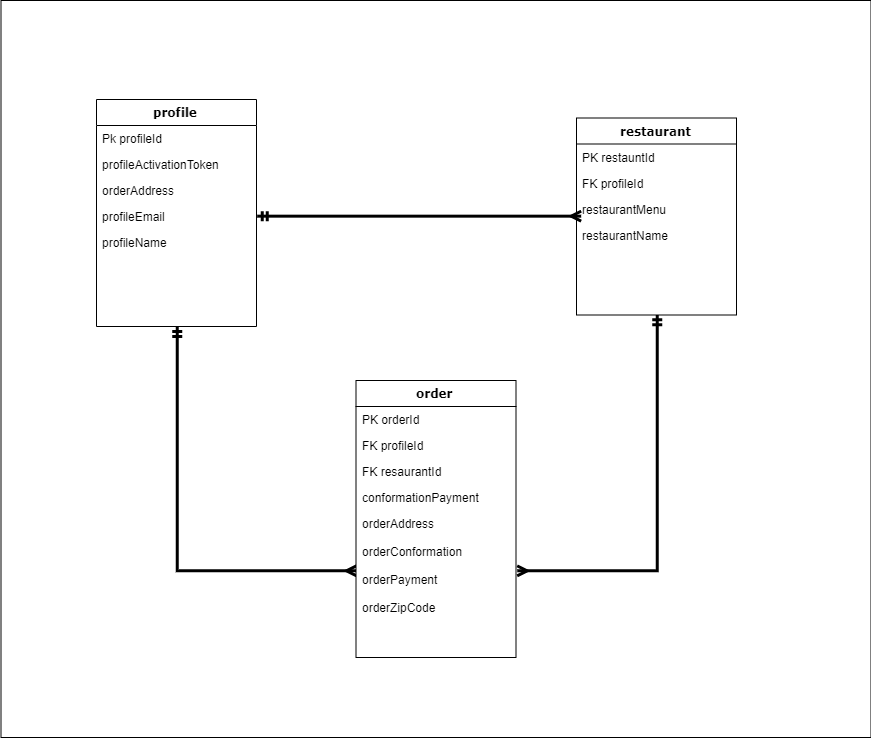

The diagram above was exported from draw.io. Its source (the exported page's mxGraphModel, read from the mxfile embedded in the PNG):
<mxGraphModel dx="1024" dy="1349" grid="1" gridSize="10" guides="1" tooltips="1" connect="1" arrows="1" fold="1" page="1" pageScale="1" pageWidth="1100" pageHeight="850" background="#ffffff" math="0" shadow="0">
  <root>
    <mxCell id="0" />
    <mxCell id="1" parent="0" />
    <mxCell id="Fu1kkp0EsJUAKs2D27ug-1" value="" style="rounded=0;whiteSpace=wrap;html=1;" vertex="1" parent="1">
      <mxGeometry x="114.5" y="-50" width="870" height="737" as="geometry" />
    </mxCell>
    <mxCell id="eK9qFvcNs4NozuKZQnm5-1" style="edgeStyle=orthogonalEdgeStyle;rounded=0;orthogonalLoop=1;jettySize=auto;html=1;strokeWidth=3;endArrow=ERmany;endFill=0;startArrow=ERmandOne;startFill=0;" parent="1" source="78961159f06e98e8-17" target="78961159f06e98e8-36" edge="1">
      <mxGeometry relative="1" as="geometry" />
    </mxCell>
    <mxCell id="78961159f06e98e8-17" value="profile" style="swimlane;html=1;fontStyle=1;align=center;verticalAlign=top;childLayout=stackLayout;horizontal=1;startSize=26;horizontalStack=0;resizeParent=1;resizeLast=0;collapsible=1;marginBottom=0;swimlaneFillColor=#ffffff;rounded=0;shadow=0;comic=0;labelBackgroundColor=none;strokeColor=#000000;strokeWidth=1;fillColor=none;fontFamily=Verdana;fontSize=12;fontColor=#000000;" parent="1" vertex="1">
      <mxGeometry x="210" y="49" width="160" height="227" as="geometry" />
    </mxCell>
    <mxCell id="78961159f06e98e8-21" value="Pk profileId" style="text;html=1;strokeColor=none;fillColor=none;align=left;verticalAlign=top;spacingLeft=4;spacingRight=4;whiteSpace=wrap;overflow=hidden;rotatable=0;points=[[0,0.5],[1,0.5]];portConstraint=eastwest;" parent="78961159f06e98e8-17" vertex="1">
      <mxGeometry y="26" width="160" height="26" as="geometry" />
    </mxCell>
    <mxCell id="78961159f06e98e8-23" value="profileActivationToken" style="text;html=1;strokeColor=none;fillColor=none;align=left;verticalAlign=top;spacingLeft=4;spacingRight=4;whiteSpace=wrap;overflow=hidden;rotatable=0;points=[[0,0.5],[1,0.5]];portConstraint=eastwest;" parent="78961159f06e98e8-17" vertex="1">
      <mxGeometry y="52" width="160" height="26" as="geometry" />
    </mxCell>
    <mxCell id="78961159f06e98e8-25" value="orderAddress" style="text;html=1;strokeColor=none;fillColor=none;align=left;verticalAlign=top;spacingLeft=4;spacingRight=4;whiteSpace=wrap;overflow=hidden;rotatable=0;points=[[0,0.5],[1,0.5]];portConstraint=eastwest;" parent="78961159f06e98e8-17" vertex="1">
      <mxGeometry y="78" width="160" height="26" as="geometry" />
    </mxCell>
    <mxCell id="78961159f06e98e8-26" value="profileEmail" style="text;html=1;strokeColor=none;fillColor=none;align=left;verticalAlign=top;spacingLeft=4;spacingRight=4;whiteSpace=wrap;overflow=hidden;rotatable=0;points=[[0,0.5],[1,0.5]];portConstraint=eastwest;" parent="78961159f06e98e8-17" vertex="1">
      <mxGeometry y="104" width="160" height="26" as="geometry" />
    </mxCell>
    <mxCell id="78961159f06e98e8-24" value="profileName&lt;br&gt;&lt;br&gt;profilePhone" style="text;html=1;strokeColor=none;fillColor=none;align=left;verticalAlign=top;spacingLeft=4;spacingRight=4;whiteSpace=wrap;overflow=hidden;rotatable=0;points=[[0,0.5],[1,0.5]];portConstraint=eastwest;" parent="78961159f06e98e8-17" vertex="1">
      <mxGeometry y="130" width="160" height="26" as="geometry" />
    </mxCell>
    <mxCell id="78961159f06e98e8-30" value="order" style="swimlane;html=1;fontStyle=1;align=center;verticalAlign=top;childLayout=stackLayout;horizontal=1;startSize=26;horizontalStack=0;resizeParent=1;resizeLast=0;collapsible=1;marginBottom=0;swimlaneFillColor=#ffffff;rounded=0;shadow=0;comic=0;labelBackgroundColor=none;strokeColor=#000000;strokeWidth=1;fillColor=none;fontFamily=Verdana;fontSize=12;fontColor=#000000;" parent="1" vertex="1">
      <mxGeometry x="469.5" y="330" width="160" height="277" as="geometry" />
    </mxCell>
    <mxCell id="78961159f06e98e8-31" value="PK orderId" style="text;html=1;strokeColor=none;fillColor=none;align=left;verticalAlign=top;spacingLeft=4;spacingRight=4;whiteSpace=wrap;overflow=hidden;rotatable=0;points=[[0,0.5],[1,0.5]];portConstraint=eastwest;" parent="78961159f06e98e8-30" vertex="1">
      <mxGeometry y="26" width="160" height="26" as="geometry" />
    </mxCell>
    <mxCell id="78961159f06e98e8-32" value="FK profileId" style="text;html=1;strokeColor=none;fillColor=none;align=left;verticalAlign=top;spacingLeft=4;spacingRight=4;whiteSpace=wrap;overflow=hidden;rotatable=0;points=[[0,0.5],[1,0.5]];portConstraint=eastwest;" parent="78961159f06e98e8-30" vertex="1">
      <mxGeometry y="52" width="160" height="26" as="geometry" />
    </mxCell>
    <mxCell id="78961159f06e98e8-33" value="FK resaurantId" style="text;html=1;strokeColor=none;fillColor=none;align=left;verticalAlign=top;spacingLeft=4;spacingRight=4;whiteSpace=wrap;overflow=hidden;rotatable=0;points=[[0,0.5],[1,0.5]];portConstraint=eastwest;" parent="78961159f06e98e8-30" vertex="1">
      <mxGeometry y="78" width="160" height="26" as="geometry" />
    </mxCell>
    <mxCell id="78961159f06e98e8-34" value="conformationPayment" style="text;html=1;strokeColor=none;fillColor=none;align=left;verticalAlign=top;spacingLeft=4;spacingRight=4;whiteSpace=wrap;overflow=hidden;rotatable=0;points=[[0,0.5],[1,0.5]];portConstraint=eastwest;" parent="78961159f06e98e8-30" vertex="1">
      <mxGeometry y="104" width="160" height="26" as="geometry" />
    </mxCell>
    <mxCell id="eK9qFvcNs4NozuKZQnm5-2" style="edgeStyle=orthogonalEdgeStyle;rounded=0;orthogonalLoop=1;jettySize=auto;html=1;exitX=0.5;exitY=1;exitDx=0;exitDy=0;entryX=1;entryY=0.5;entryDx=0;entryDy=0;strokeWidth=3;startArrow=ERmandOne;startFill=0;endArrow=ERmany;endFill=0;" parent="1" source="78961159f06e98e8-43" target="78961159f06e98e8-36" edge="1">
      <mxGeometry relative="1" as="geometry" />
    </mxCell>
    <mxCell id="78961159f06e98e8-43" value="restaurant" style="swimlane;html=1;fontStyle=1;align=center;verticalAlign=top;childLayout=stackLayout;horizontal=1;startSize=26;horizontalStack=0;resizeParent=1;resizeLast=0;collapsible=1;marginBottom=0;swimlaneFillColor=#ffffff;rounded=0;shadow=0;comic=0;labelBackgroundColor=none;strokeColor=#000000;strokeWidth=1;fillColor=none;fontFamily=Verdana;fontSize=12;fontColor=#000000;" parent="1" vertex="1">
      <mxGeometry x="690" y="67.5" width="160" height="197" as="geometry" />
    </mxCell>
    <mxCell id="78961159f06e98e8-44" value="PK restauntId" style="text;html=1;strokeColor=none;fillColor=none;align=left;verticalAlign=top;spacingLeft=4;spacingRight=4;whiteSpace=wrap;overflow=hidden;rotatable=0;points=[[0,0.5],[1,0.5]];portConstraint=eastwest;" parent="78961159f06e98e8-43" vertex="1">
      <mxGeometry y="26" width="160" height="26" as="geometry" />
    </mxCell>
    <mxCell id="78961159f06e98e8-45" value="FK profileId" style="text;html=1;strokeColor=none;fillColor=none;align=left;verticalAlign=top;spacingLeft=4;spacingRight=4;whiteSpace=wrap;overflow=hidden;rotatable=0;points=[[0,0.5],[1,0.5]];portConstraint=eastwest;" parent="78961159f06e98e8-43" vertex="1">
      <mxGeometry y="52" width="160" height="26" as="geometry" />
    </mxCell>
    <mxCell id="78961159f06e98e8-49" value="restaurantMenu" style="text;html=1;strokeColor=none;fillColor=none;align=left;verticalAlign=top;spacingLeft=4;spacingRight=4;whiteSpace=wrap;overflow=hidden;rotatable=0;points=[[0,0.5],[1,0.5]];portConstraint=eastwest;" parent="78961159f06e98e8-43" vertex="1">
      <mxGeometry y="78" width="160" height="26" as="geometry" />
    </mxCell>
    <mxCell id="78961159f06e98e8-50" value="restaurantName" style="text;html=1;strokeColor=none;fillColor=none;align=left;verticalAlign=top;spacingLeft=4;spacingRight=4;whiteSpace=wrap;overflow=hidden;rotatable=0;points=[[0,0.5],[1,0.5]];portConstraint=eastwest;" parent="78961159f06e98e8-43" vertex="1">
      <mxGeometry y="104" width="160" height="26" as="geometry" />
    </mxCell>
    <mxCell id="78961159f06e98e8-36" value="orderAddress&lt;br&gt;&lt;br&gt;orderConformation&lt;br&gt;&lt;br&gt;orderPayment&lt;br&gt;&lt;br&gt;orderZipCode" style="text;html=1;strokeColor=none;fillColor=none;align=left;verticalAlign=top;spacingLeft=4;spacingRight=4;whiteSpace=wrap;overflow=hidden;rotatable=0;points=[[0,0.5],[1,0.5]];portConstraint=eastwest;" parent="1" vertex="1">
      <mxGeometry x="470" y="460" width="161" height="120" as="geometry" />
    </mxCell>
    <mxCell id="eK9qFvcNs4NozuKZQnm5-3" style="edgeStyle=orthogonalEdgeStyle;rounded=0;orthogonalLoop=1;jettySize=auto;html=1;exitX=1;exitY=0.5;exitDx=0;exitDy=0;entryX=0.025;entryY=-0.231;entryDx=0;entryDy=0;entryPerimeter=0;startArrow=ERmandOne;startFill=0;strokeWidth=3;endArrow=ERmany;endFill=0;targetPerimeterSpacing=0;sourcePerimeterSpacing=0;" parent="1" source="78961159f06e98e8-26" target="78961159f06e98e8-50" edge="1">
      <mxGeometry relative="1" as="geometry" />
    </mxCell>
  </root>
</mxGraphModel>